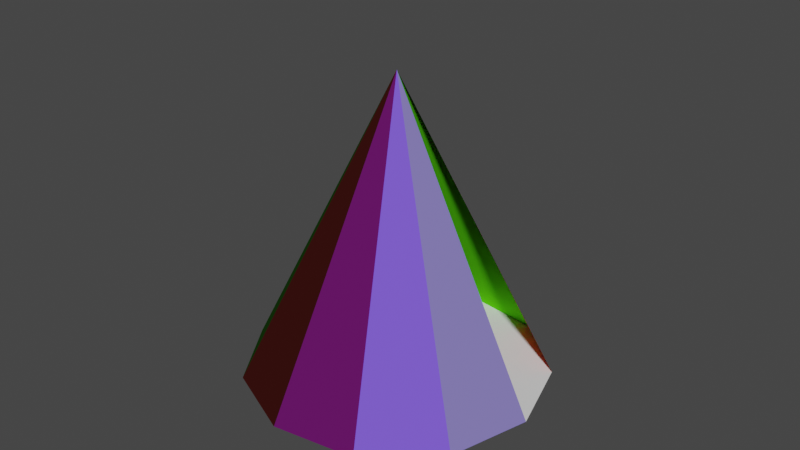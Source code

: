 # Source: kerucutttttblend.blend  (saved by Blender 2.92.15; exported with 4.5.12 LTS)
import bpy
from mathutils import Matrix  # noqa: F401  (used for matrix-valued properties, if any)

bpy.ops.wm.read_factory_settings(use_empty=True)
scene = bpy.context.scene
scene.name = 'Scene'

# ---- collections
col_collection = bpy.data.collections.new('Collection'); scene.collection.children.link(col_collection)

# ---- materials (node trees are filled in below, after node groups)
mat_material_001 = bpy.data.materials.new('Material.001')
mat_material_001.use_transparent_shadow = False
mat_material_003 = bpy.data.materials.new('Material.003')
mat_material_003.use_transparent_shadow = False
mat_material_003.diffuse_color = (0.2159, 0.1812, 0.5149, 1.0)
mat_material_002 = bpy.data.materials.new('Material.002')
mat_material_002.use_transparent_shadow = False
mat_material_002.diffuse_color = (0.1749, 0.09065, 0.8, 1.0)
mat_material_004 = bpy.data.materials.new('Material.004')
mat_material_004.use_transparent_shadow = False
mat_material_004.diffuse_color = (0.8, 0.03569, 0.7685, 1.0)
mat_material_005 = bpy.data.materials.new('Material.005')
mat_material_005.use_transparent_shadow = False
mat_material_005.diffuse_color = (0.1144, 0.008023, 0.1119, 1.0)
mat_material_006 = bpy.data.materials.new('Material.006')
mat_material_006.use_transparent_shadow = False
mat_material_006.diffuse_color = (0.8, 0.02805, 0.0, 1.0)
mat_material_007 = bpy.data.materials.new('Material.007')
mat_material_007.use_transparent_shadow = False
mat_material_007.diffuse_color = (0.04519, 0.006995, 0.005605, 1.0)
mat_material_008 = bpy.data.materials.new('Material.008')
mat_material_008.use_transparent_shadow = False
mat_material_008.diffuse_color = (0.1267, 0.8, 0.008441, 1.0)
mat_material_009 = bpy.data.materials.new('Material.009')
mat_material_009.use_transparent_shadow = False
mat_material_009.diffuse_color = (0.01681, 0.07819, 0.006995, 1.0)
mat_material_010 = bpy.data.materials.new('Material.010')
mat_material_010.use_transparent_shadow = False
mat_material_010.diffuse_color = (0.8, 0.5667, 0.0, 1.0)
mat_material_011 = bpy.data.materials.new('Material.011')
mat_material_011.use_transparent_shadow = False
mat_material_011.diffuse_color = (0.1683, 0.1248, 0.01298, 1.0)

# ---- material node trees
mat_material_001.use_nodes = True; mat_material_001.node_tree.nodes.clear()
_N = mat_material_001.node_tree.nodes; _L = mat_material_001.node_tree.links
n0 = _N.new('ShaderNodeBsdfPrincipled'); n0.name = 'Principled BSDF'; n0.location = (10, 300)
n0.distribution = 'GGX'
n0.subsurface_method = 'BURLEY'
n0.inputs[3].default_value = 1.45
n0.inputs[27].default_value = (0.0, 0.0, 0.0, 1.0)
n0.inputs[28].default_value = 1.0
n1 = _N.new('ShaderNodeOutputMaterial'); n1.name = 'Material Output'; n1.location = (300, 300)
_L.new(n0.outputs[0], n1.inputs[0])
n1.is_active_output = True

# ---- world
world_world = bpy.data.worlds.new('World'); scene.world = world_world
world_world.use_nodes = True; world_world.node_tree.nodes.clear()
_N = world_world.node_tree.nodes; _L = world_world.node_tree.links
n0 = _N.new('ShaderNodeOutputWorld'); n0.name = 'World Output'; n0.location = (300, 300)
n1 = _N.new('ShaderNodeBackground'); n1.name = 'Background'; n1.location = (10, 300)
n1.inputs[0].default_value = (0.05088, 0.05088, 0.05088, 1.0)
_L.new(n1.outputs[0], n0.inputs[0])
n0.is_active_output = True
world_world.color = (0.05088, 0.05088, 0.05088)
world_world.use_sun_shadow = False
world_world.sun_shadow_jitter_overblur = 0.0

# ---- meshes
me_cone = bpy.data.meshes.new('Cone')
me_cone.from_pydata([(-0.9898, -0.1423, -1.0), (-0.9096, 0.4154, -1.0), (0.0, 0.0, 1.0)], [], [(0, 2, 1)])
_uv = me_cone.uv_layers.new(name='UVMap')
_uv.uv.foreach_set('vector', [0.01244, 0.2158, 0.25, 0.25, 0.03169, 0.3497])
me_cone.materials.append(mat_material_001)
me_cone.use_remesh_fix_poles = True
me_cone.use_remesh_preserve_attributes = False
me_cone.use_mirror_vertex_groups = False
me_cone.update()
me_cone_001 = bpy.data.meshes.new('Cone.001')
me_cone_001.from_pydata([(0.0, 1.0, -1.0), (0.5406, 0.8413, -1.0), (0.9096, 0.4154, -1.0), (0.9898, -0.1423, -1.0), (0.7557, -0.6549, -1.0), (0.2817, -0.9595, -1.0), (-0.2817, -0.9595, -1.0), (-0.7557, -0.6549, -1.0), (-0.9898, -0.1423, -1.0), (-0.9096, 0.4154, -1.0), (-0.5406, 0.8413, -1.0)], [], [(0, 1, 2, 3, 4, 5, 6, 7, 8, 9, 10)])
_uv = me_cone_001.uv_layers.new(name='UVMap')
_uv.uv.foreach_set('vector', [0.75, 0.49, 0.8798, 0.4519, 0.9683, 0.3497, 0.9876, 0.2158, 0.9314, 0.09283, 0.8176, 0.01972, 0.6824, 0.01972, 0.5686, 0.09283, 0.5124, 0.2158, 0.5317, 0.3497, 0.6202, 0.4519])
me_cone_001.use_remesh_fix_poles = True
me_cone_001.use_remesh_preserve_attributes = False
me_cone_001.use_mirror_vertex_groups = False
me_cone_001.update()
me_cone_002 = bpy.data.meshes.new('Cone.002')
me_cone_002.from_pydata([(0.9096, 0.4154, -1.0), (0.9898, -0.1423, -1.0), (0.0, 0.0, 1.0)], [], [(0, 2, 1)])
_uv = me_cone_002.uv_layers.new(name='UVMap')
_uv.uv.foreach_set('vector', [0.4683, 0.3497, 0.25, 0.25, 0.4876, 0.2158])
me_cone_002.materials.append(mat_material_003)
me_cone_002.use_remesh_fix_poles = True
me_cone_002.use_remesh_preserve_attributes = False
me_cone_002.use_mirror_vertex_groups = False
me_cone_002.update()
me_cone_003 = bpy.data.meshes.new('Cone.003')
me_cone_003.from_pydata([(0.9898, -0.1423, -1.0), (0.7557, -0.6549, -1.0), (0.0, 0.0, 1.0)], [], [(0, 2, 1)])
_uv = me_cone_003.uv_layers.new(name='UVMap')
_uv.uv.foreach_set('vector', [0.4876, 0.2158, 0.25, 0.25, 0.4314, 0.09283])
me_cone_003.materials.append(mat_material_002)
me_cone_003.use_remesh_fix_poles = True
me_cone_003.use_remesh_preserve_attributes = False
me_cone_003.use_mirror_vertex_groups = False
me_cone_003.update()
me_cone_004 = bpy.data.meshes.new('Cone.004')
me_cone_004.from_pydata([(0.08582, 0.6335, -1.0), (-2.65e-08, -1.377e-08, -1.192e-07), (-2.65e-08, -1.377e-08, -1.192e-07)], [], [(0, 2, 1)])
_uv = me_cone_004.uv_layers.new(name='UVMap')
_uv.uv.foreach_set('vector', [0.3798, 0.4519, 0.25, 0.25, 0.4683, 0.3497])
me_cone_004.materials.append(mat_material_004)
me_cone_004.use_remesh_fix_poles = True
me_cone_004.use_remesh_preserve_attributes = False
me_cone_004.use_mirror_vertex_groups = False
me_cone_004.update()
me_cone_005 = bpy.data.meshes.new('Cone.005')
me_cone_005.from_pydata([(0.7557, -0.6549, -1.0), (0.2817, -0.9595, -1.0), (0.0, 0.0, 1.0)], [], [(0, 2, 1)])
_uv = me_cone_005.uv_layers.new(name='UVMap')
_uv.uv.foreach_set('vector', [0.4314, 0.09283, 0.25, 0.25, 0.3176, 0.01972])
me_cone_005.materials.append(mat_material_005)
me_cone_005.use_remesh_fix_poles = True
me_cone_005.use_remesh_preserve_attributes = False
me_cone_005.use_mirror_vertex_groups = False
me_cone_005.update()
me_cone_006 = bpy.data.meshes.new('Cone.006')
me_cone_006.from_pydata([(0.0, 1.0, -1.0), (0.5406, 0.8413, -1.0), (0.0, 0.0, 1.0)], [], [(0, 2, 1)])
_uv = me_cone_006.uv_layers.new(name='UVMap')
_uv.uv.foreach_set('vector', [0.25, 0.49, 0.25, 0.25, 0.3798, 0.4519])
me_cone_006.materials.append(mat_material_006)
me_cone_006.use_remesh_fix_poles = True
me_cone_006.use_remesh_preserve_attributes = False
me_cone_006.use_mirror_vertex_groups = False
me_cone_006.update()
me_cone_007 = bpy.data.meshes.new('Cone.007')
me_cone_007.from_pydata([(0.2817, -0.9595, -1.0), (-0.2817, -0.9595, -1.0), (0.0, 0.0, 1.0)], [], [(0, 2, 1)])
_uv = me_cone_007.uv_layers.new(name='UVMap')
_uv.uv.foreach_set('vector', [0.3176, 0.01972, 0.25, 0.25, 0.1824, 0.01972])
me_cone_007.materials.append(mat_material_007)
me_cone_007.use_remesh_fix_poles = True
me_cone_007.use_remesh_preserve_attributes = False
me_cone_007.use_mirror_vertex_groups = False
me_cone_007.update()
me_cone_008 = bpy.data.meshes.new('Cone.008')
me_cone_008.from_pydata([(0.0, 1.0, -1.0), (-0.5406, 0.8413, -1.0), (0.0, 0.0, 1.0)], [], [(1, 2, 0)])
_uv = me_cone_008.uv_layers.new(name='UVMap')
_uv.uv.foreach_set('vector', [0.1202, 0.4519, 0.25, 0.25, 0.25, 0.49])
me_cone_008.materials.append(mat_material_008)
me_cone_008.use_remesh_fix_poles = True
me_cone_008.use_remesh_preserve_attributes = False
me_cone_008.use_mirror_vertex_groups = False
me_cone_008.update()
me_cone_009 = bpy.data.meshes.new('Cone.009')
me_cone_009.from_pydata([(-0.2817, -0.9595, -1.0), (-0.7557, -0.6549, -1.0), (0.0, 0.0, 1.0)], [], [(0, 2, 1)])
_uv = me_cone_009.uv_layers.new(name='UVMap')
_uv.uv.foreach_set('vector', [0.1824, 0.01972, 0.25, 0.25, 0.06862, 0.09283])
me_cone_009.materials.append(mat_material_009)
me_cone_009.use_remesh_fix_poles = True
me_cone_009.use_remesh_preserve_attributes = False
me_cone_009.use_mirror_vertex_groups = False
me_cone_009.update()
me_cone_010 = bpy.data.meshes.new('Cone.010')
me_cone_010.from_pydata([(-0.9096, 0.4154, -1.0), (-0.5406, 0.8413, -1.0), (0.0, 0.0, 1.0)], [], [(0, 2, 1)])
_uv = me_cone_010.uv_layers.new(name='UVMap')
_uv.uv.foreach_set('vector', [0.03169, 0.3497, 0.25, 0.25, 0.1202, 0.4519])
me_cone_010.materials.append(mat_material_010)
me_cone_010.use_remesh_fix_poles = True
me_cone_010.use_remesh_preserve_attributes = False
me_cone_010.use_mirror_vertex_groups = False
me_cone_010.update()
me_cone_011 = bpy.data.meshes.new('Cone.011')
me_cone_011.from_pydata([(-0.7557, -0.6549, -1.0), (-0.9898, -0.1423, -1.0), (0.0, 0.0, 1.0)], [], [(0, 2, 1)])
_uv = me_cone_011.uv_layers.new(name='UVMap')
_uv.uv.foreach_set('vector', [0.06862, 0.09283, 0.25, 0.25, 0.01244, 0.2158])
me_cone_011.materials.append(mat_material_011)
me_cone_011.use_remesh_fix_poles = True
me_cone_011.use_remesh_preserve_attributes = False
me_cone_011.use_mirror_vertex_groups = False
me_cone_011.update()

# ---- objects
ob_cone = bpy.data.objects.new('Cone', me_cone)
ob_cone_001 = bpy.data.objects.new('Cone.001', me_cone_001)
ob_cone_002 = bpy.data.objects.new('Cone.002', me_cone_002)
ob_cone_003 = bpy.data.objects.new('Cone.003', me_cone_003)
ob_cone_004 = bpy.data.objects.new('Cone.004', me_cone_004)
ob_cone_005 = bpy.data.objects.new('Cone.005', me_cone_005)
ob_cone_006 = bpy.data.objects.new('Cone.006', me_cone_006)
ob_cone_007 = bpy.data.objects.new('Cone.007', me_cone_007)
ob_cone_008 = bpy.data.objects.new('Cone.008', me_cone_008)
ob_cone_009 = bpy.data.objects.new('Cone.009', me_cone_009)
ob_cone_010 = bpy.data.objects.new('Cone.010', me_cone_010)
ob_cone_011 = bpy.data.objects.new('Cone.011', me_cone_011)

# ---- transforms, parenting, visibility, modifiers, constraints
ob_cone.location = (-0.003473, 0.01553, 1.004)
ob_cone.rotation_euler = (0.0, -0.0, -0.4168)
ob_cone.lineart.crease_threshold = 0.0
ob_cone_001.location = (-0.003473, 0.01553, 1.004)
ob_cone_001.rotation_euler = (0.0, -0.0, -0.4168)
ob_cone_001.lineart.crease_threshold = 0.0
ob_cone_002.location = (-0.003473, 0.01553, 1.004)
ob_cone_002.rotation_euler = (0.0, -0.0, -0.4168)
ob_cone_002.lineart.crease_threshold = 0.0
ob_cone_003.location = (-0.003473, 0.01553, 1.004)
ob_cone_003.rotation_euler = (0.0, -0.0, -0.4168)
ob_cone_003.lineart.crease_threshold = 0.0
ob_cone_004.location = (0.4965, 0.02134, 1.004)
ob_cone_004.rotation_euler = (0.0, -0.0, -0.4168)
ob_cone_004.lineart.crease_threshold = 0.0
ob_cone_005.location = (-0.003473, 0.01553, 1.004)
ob_cone_005.rotation_euler = (0.0, -0.0, -0.4168)
ob_cone_005.lineart.crease_threshold = 0.0
ob_cone_006.location = (-0.003473, 0.01553, 1.004)
ob_cone_006.rotation_euler = (0.0, -0.0, -0.4168)
ob_cone_006.lineart.crease_threshold = 0.0
ob_cone_007.location = (-0.003473, 0.01553, 1.004)
ob_cone_007.rotation_euler = (0.0, -0.0, -0.4168)
ob_cone_007.lineart.crease_threshold = 0.0
ob_cone_008.location = (-0.003473, 0.01553, 1.004)
ob_cone_008.rotation_euler = (0.0, -0.0, -0.4168)
ob_cone_008.lineart.crease_threshold = 0.0
ob_cone_009.location = (-0.003473, 0.01553, 1.004)
ob_cone_009.rotation_euler = (0.0, -0.0, -0.4168)
ob_cone_009.lineart.crease_threshold = 0.0
ob_cone_010.location = (-0.003473, 0.01553, 1.004)
ob_cone_010.rotation_euler = (0.0, -0.0, -0.4168)
ob_cone_010.lineart.crease_threshold = 0.0
ob_cone_011.location = (-0.003473, 0.01553, 1.004)
ob_cone_011.rotation_euler = (0.0, -0.0, -0.4168)
ob_cone_011.lineart.crease_threshold = 0.0

# ---- collection membership
col_collection.objects.link(ob_cone)
col_collection.objects.link(ob_cone_001)
col_collection.objects.link(ob_cone_002)
col_collection.objects.link(ob_cone_003)
col_collection.objects.link(ob_cone_004)
col_collection.objects.link(ob_cone_005)
col_collection.objects.link(ob_cone_006)
col_collection.objects.link(ob_cone_007)
col_collection.objects.link(ob_cone_008)
col_collection.objects.link(ob_cone_009)
col_collection.objects.link(ob_cone_010)
col_collection.objects.link(ob_cone_011)

# ---- scene / render settings (as saved in the file)
scene.frame_start = 1; scene.frame_end = 250; scene.frame_set(1)
scene.render.engine = 'BLENDER_EEVEE_NEXT'
scene.cycles.use_denoising = False
scene.cycles.samples = 128
scene.cycles.sampling_pattern = 'TABULATED_SOBOL'
scene.cycles.use_adaptive_sampling = False
scene.cycles.use_light_tree = False
scene.view_settings.view_transform = 'Filmic'
bpy.context.view_layer.update()

# ---- added for rendering (the .blend has no active camera and no usable light): camera, sun
cam_auto = bpy.data.cameras.new('AutoCamera')
cam_auto.lens = 50.0
cam_auto.sensor_width = 36.0
cam_auto.clip_end = 1000.0
ob_auto_camera = bpy.data.objects.new('AutoCamera', cam_auto)
scene.collection.objects.link(ob_auto_camera)
ob_auto_camera.location = (3.87546, -4.61083, 4.10103)
ob_auto_camera.rotation_euler = (1.09748, -7.21219e-08, 0.694738)
scene.camera = ob_auto_camera
light_auto_sun = bpy.data.lights.new('AutoSun', 'SUN')
light_auto_sun.energy = 3.0
light_auto_sun.angle = 0.0523599
ob_auto_sun = bpy.data.objects.new('AutoSun', light_auto_sun)
scene.collection.objects.link(ob_auto_sun)
ob_auto_sun.rotation_euler = (0.872665, 0.174533, 0.523599)
bpy.context.view_layer.update()

